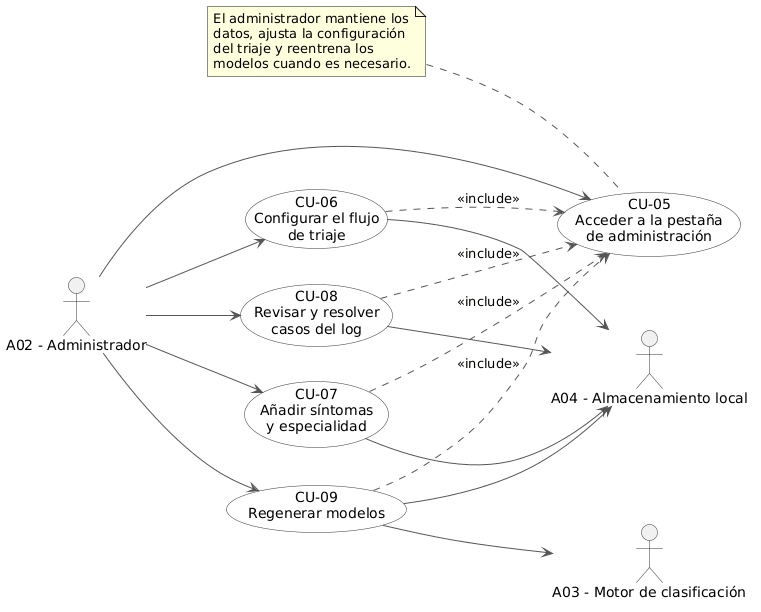

The diagram above was rendered by PlantUML. Its source (embedded in the PNG):
@startuml
left to right direction
skinparam packageStyle rectangle
skinparam shadowing false
skinparam ArrowColor #555555
skinparam ActorBorderColor #333333
skinparam UsecaseBorderColor #333333
skinparam UsecaseBackgroundColor #FFFFFF

' --- Actores ---
:A02 - Administrador: as Admin
:A03 - Motor de clasificación: as Motor
:A04 - Almacenamiento local: as Storage

' --- Nota explicativa ---
note as N1
  El administrador mantiene los
  datos, ajusta la configuración
  del triaje y reentrena los
  modelos cuando es necesario.
end note

' --- Casos de uso ---
usecase "CU-05\nAcceder a la pestaña\nde administración" as CU05
usecase "CU-06\nConfigurar el flujo\nde triaje" as CU06
usecase "CU-07\nAñadir síntomas\ny especialidad" as CU07
usecase "CU-08\nRevisar y resolver\ncasos del log" as CU08
usecase "CU-09\nRegenerar modelos" as CU09

' --- Asociaciones actor-CU ---
Admin --> CU05
Admin --> CU06
Admin --> CU07
Admin --> CU08
Admin --> CU09

' --- Relaciones include ---
CU06 ..> CU05 : <<include>>
CU07 ..> CU05 : <<include>>
CU08 ..> CU05 : <<include>>
CU09 ..> CU05 : <<include>>

' --- Sistemas a la derecha ---
CU06 --> Storage
CU07 --> Storage
CU08 --> Storage
CU09 --> Storage
CU09 --> Motor

' --- Nota anclada ---
N1 .. CU05
@enduml